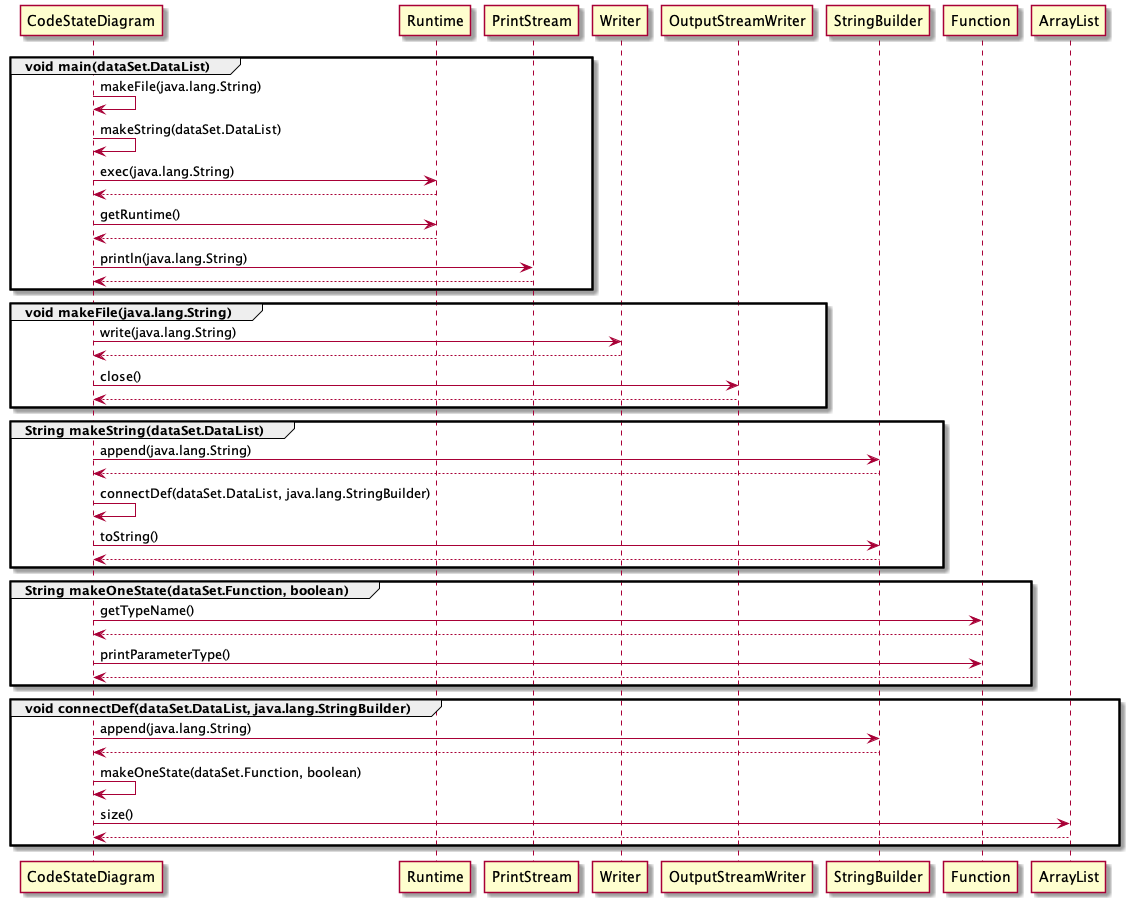

The diagram above was rendered by PlantUML. Its source (embedded in the PNG):
@startuml
group void main(dataSet.DataList)
	CodeStateDiagram->CodeStateDiagram : makeFile(java.lang.String)
	CodeStateDiagram->CodeStateDiagram : makeString(dataSet.DataList)
	CodeStateDiagram->Runtime : exec(java.lang.String)
		Runtime-->CodeStateDiagram
	CodeStateDiagram->Runtime : getRuntime()
		Runtime-->CodeStateDiagram
	CodeStateDiagram->PrintStream : println(java.lang.String)
		PrintStream-->CodeStateDiagram
end

group void makeFile(java.lang.String)
	CodeStateDiagram->Writer : write(java.lang.String)
		Writer-->CodeStateDiagram
	CodeStateDiagram->OutputStreamWriter : close()
		OutputStreamWriter-->CodeStateDiagram
end

group String makeString(dataSet.DataList)
	CodeStateDiagram->StringBuilder : append(java.lang.String)
		StringBuilder-->CodeStateDiagram
	CodeStateDiagram->CodeStateDiagram : connectDef(dataSet.DataList, java.lang.StringBuilder)
	CodeStateDiagram->StringBuilder : toString()
		StringBuilder-->CodeStateDiagram
end

group String makeOneState(dataSet.Function, boolean)
	CodeStateDiagram->Function : getTypeName()
		Function-->CodeStateDiagram
	CodeStateDiagram->Function : printParameterType()
		Function-->CodeStateDiagram
end

group void connectDef(dataSet.DataList, java.lang.StringBuilder)
	CodeStateDiagram->StringBuilder : append(java.lang.String)
		StringBuilder-->CodeStateDiagram
	CodeStateDiagram->CodeStateDiagram : makeOneState(dataSet.Function, boolean)
	CodeStateDiagram->ArrayList : size()
		ArrayList-->CodeStateDiagram
end

@enduml